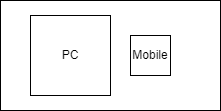

The diagram above was exported from draw.io. Its source (the exported page's mxGraphModel, read from the mxfile embedded in the PNG):
<mxGraphModel dx="1422" dy="754" grid="1" gridSize="10" guides="1" tooltips="1" connect="1" arrows="1" fold="1" page="1" pageScale="1" pageWidth="850" pageHeight="1100" math="0" shadow="0">
  <root>
    <mxCell id="0" />
    <mxCell id="1" parent="0" />
    <mxCell id="tONeUhrFuLGNfh9l_KpL-1" value="" style="whiteSpace=wrap;html=1;aspect=fixed;" vertex="1" parent="1">
      <mxGeometry x="230" y="190" width="80" height="80" as="geometry" />
    </mxCell>
    <mxCell id="tONeUhrFuLGNfh9l_KpL-2" value="Mobile" style="whiteSpace=wrap;html=1;aspect=fixed;" vertex="1" parent="1">
      <mxGeometry x="330" y="210" width="40" height="40" as="geometry" />
    </mxCell>
    <mxCell id="tONeUhrFuLGNfh9l_KpL-3" value="PC" style="text;html=1;strokeColor=none;fillColor=none;align=center;verticalAlign=middle;whiteSpace=wrap;rounded=0;" vertex="1" parent="1">
      <mxGeometry x="240" y="215" width="60" height="30" as="geometry" />
    </mxCell>
    <mxCell id="tONeUhrFuLGNfh9l_KpL-6" value="" style="rounded=0;whiteSpace=wrap;html=1;strokeWidth=1;gradientColor=none;fillColor=none;" vertex="1" parent="1">
      <mxGeometry x="200" y="175" width="220" height="110" as="geometry" />
    </mxCell>
  </root>
</mxGraphModel>